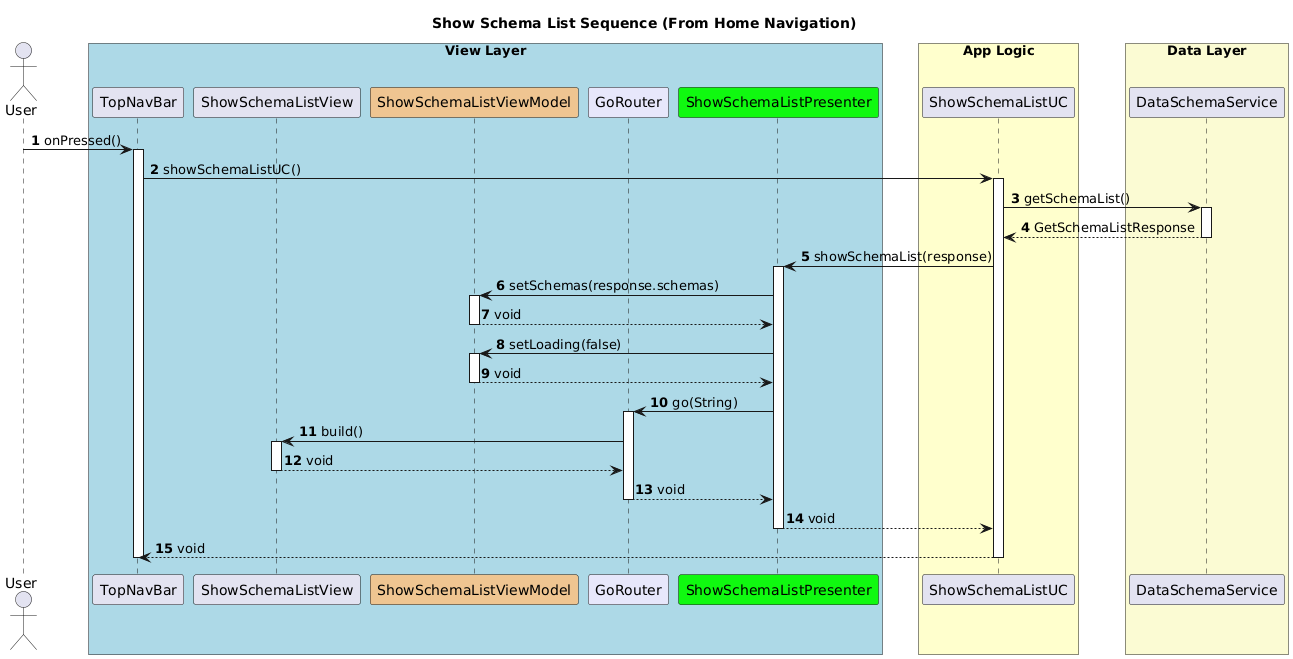

The diagram above was rendered by PlantUML. Its source (embedded in the PNG):
@startuml
title Show Schema List Sequence (From Home Navigation)
autonumber

actor User

box "View Layer" #LightBlue
participant "TopNavBar" as Home
participant "ShowSchemaListView" as DestView
participant "ShowSchemaListViewModel" as VM #eec590ff
participant "GoRouter" as Router #E6E6FA
participant "ShowSchemaListPresenter" as Presenter #10f810ff
end box

box "App Logic" #FEFECD
participant "ShowSchemaListUC" as UC
end box

box "Data Layer" #FAFAD2
participant "DataSchemaService" as Service
end box


User -> Home : onPressed()
activate Home

Home -> UC : showSchemaListUC()
activate UC

UC -> Service : getSchemaList()
activate Service
Service --> UC : GetSchemaListResponse
deactivate Service

UC -> Presenter : showSchemaList(response)
activate Presenter

Presenter -> VM : setSchemas(response.schemas)
activate VM
VM --> Presenter : void
deactivate VM

Presenter -> VM : setLoading(false)
activate VM
VM --> Presenter : void
deactivate VM

Presenter -> Router : go(String)
activate Router
Router -> DestView : build()
activate DestView
DestView --> Router : void
deactivate DestView
Router --> Presenter : void
deactivate Router

Presenter --> UC : void
deactivate Presenter

UC --> Home : void
deactivate UC
deactivate Home


@enduml